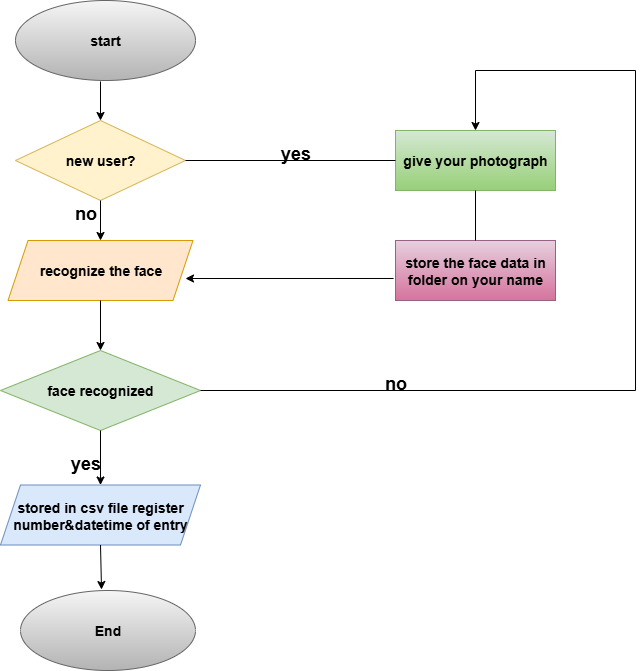

The diagram above was exported from draw.io. Its source (the exported page's mxGraphModel, read from the mxfile embedded in the PNG):
<mxGraphModel dx="872" dy="465" grid="1" gridSize="10" guides="1" tooltips="1" connect="1" arrows="1" fold="1" page="1" pageScale="1" pageWidth="827" pageHeight="1169" math="0" shadow="0">
  <root>
    <mxCell id="0" />
    <mxCell id="1" parent="0" />
    <mxCell id="dTIi5_c86HdMlW2nuKt4-1" value="&lt;h3&gt;start&lt;/h3&gt;" style="ellipse;whiteSpace=wrap;html=1;fillColor=#f5f5f5;strokeColor=#666666;gradientColor=#b3b3b3;" vertex="1" parent="1">
      <mxGeometry x="100" y="40" width="180" height="80" as="geometry" />
    </mxCell>
    <mxCell id="dTIi5_c86HdMlW2nuKt4-2" value="&lt;h3&gt;new user?&lt;/h3&gt;" style="rhombus;whiteSpace=wrap;html=1;fillColor=#fff2cc;strokeColor=#d6b656;" vertex="1" parent="1">
      <mxGeometry x="100" y="160" width="170" height="80" as="geometry" />
    </mxCell>
    <mxCell id="dTIi5_c86HdMlW2nuKt4-3" value="&lt;h3&gt;recognize the face&lt;/h3&gt;" style="shape=parallelogram;perimeter=parallelogramPerimeter;whiteSpace=wrap;html=1;fixedSize=1;fillColor=#ffe6cc;strokeColor=#d79b00;" vertex="1" parent="1">
      <mxGeometry x="92.5" y="280" width="185" height="60" as="geometry" />
    </mxCell>
    <mxCell id="dTIi5_c86HdMlW2nuKt4-4" value="&lt;h3&gt;face recognized&lt;/h3&gt;" style="rhombus;whiteSpace=wrap;html=1;fillColor=#d5e8d4;strokeColor=#82b366;" vertex="1" parent="1">
      <mxGeometry x="85" y="390" width="200" height="80" as="geometry" />
    </mxCell>
    <mxCell id="dTIi5_c86HdMlW2nuKt4-5" value="&lt;h3&gt;give your photograph&lt;/h3&gt;" style="rounded=0;whiteSpace=wrap;html=1;fillColor=#d5e8d4;strokeColor=#82b366;gradientColor=#97d077;" vertex="1" parent="1">
      <mxGeometry x="480" y="170" width="160" height="60" as="geometry" />
    </mxCell>
    <mxCell id="dTIi5_c86HdMlW2nuKt4-7" value="&lt;h3&gt;End&lt;/h3&gt;" style="ellipse;whiteSpace=wrap;html=1;fillColor=#f5f5f5;strokeColor=#666666;gradientColor=#b3b3b3;" vertex="1" parent="1">
      <mxGeometry x="105" y="630" width="175" height="80" as="geometry" />
    </mxCell>
    <mxCell id="dTIi5_c86HdMlW2nuKt4-8" value="" style="endArrow=classic;html=1;rounded=0;entryX=0.5;entryY=0;entryDx=0;entryDy=0;" edge="1" parent="1" target="dTIi5_c86HdMlW2nuKt4-2">
      <mxGeometry width="50" height="50" relative="1" as="geometry">
        <mxPoint x="185" y="121" as="sourcePoint" />
        <mxPoint x="430" y="220" as="targetPoint" />
        <Array as="points" />
      </mxGeometry>
    </mxCell>
    <mxCell id="dTIi5_c86HdMlW2nuKt4-10" value="" style="endArrow=classic;html=1;rounded=0;exitX=0.5;exitY=1;exitDx=0;exitDy=0;entryX=0.5;entryY=0;entryDx=0;entryDy=0;" edge="1" parent="1" source="dTIi5_c86HdMlW2nuKt4-2" target="dTIi5_c86HdMlW2nuKt4-3">
      <mxGeometry width="50" height="50" relative="1" as="geometry">
        <mxPoint x="380" y="270" as="sourcePoint" />
        <mxPoint x="430" y="220" as="targetPoint" />
      </mxGeometry>
    </mxCell>
    <mxCell id="dTIi5_c86HdMlW2nuKt4-11" value="" style="endArrow=classic;html=1;rounded=0;exitX=0.5;exitY=1;exitDx=0;exitDy=0;" edge="1" parent="1" source="dTIi5_c86HdMlW2nuKt4-3" target="dTIi5_c86HdMlW2nuKt4-4">
      <mxGeometry width="50" height="50" relative="1" as="geometry">
        <mxPoint x="380" y="410" as="sourcePoint" />
        <mxPoint x="430" y="360" as="targetPoint" />
      </mxGeometry>
    </mxCell>
    <mxCell id="dTIi5_c86HdMlW2nuKt4-12" value="" style="endArrow=classic;html=1;rounded=0;exitX=0.5;exitY=1;exitDx=0;exitDy=0;entryX=0.5;entryY=0;entryDx=0;entryDy=0;" edge="1" parent="1" source="dTIi5_c86HdMlW2nuKt4-4" target="dTIi5_c86HdMlW2nuKt4-6">
      <mxGeometry width="50" height="50" relative="1" as="geometry">
        <mxPoint x="380" y="410" as="sourcePoint" />
        <mxPoint x="430" y="360" as="targetPoint" />
      </mxGeometry>
    </mxCell>
    <mxCell id="dTIi5_c86HdMlW2nuKt4-13" value="" style="endArrow=classic;html=1;rounded=0;" edge="1" parent="1" source="dTIi5_c86HdMlW2nuKt4-6">
      <mxGeometry width="50" height="50" relative="1" as="geometry">
        <mxPoint x="190" y="580" as="sourcePoint" />
        <mxPoint x="240" y="530" as="targetPoint" />
      </mxGeometry>
    </mxCell>
    <mxCell id="dTIi5_c86HdMlW2nuKt4-14" value="" style="endArrow=classic;html=1;rounded=0;" edge="1" parent="1" target="dTIi5_c86HdMlW2nuKt4-6">
      <mxGeometry width="50" height="50" relative="1" as="geometry">
        <mxPoint x="190" y="580" as="sourcePoint" />
        <mxPoint x="240" y="530" as="targetPoint" />
      </mxGeometry>
    </mxCell>
    <mxCell id="dTIi5_c86HdMlW2nuKt4-6" value="&lt;h3&gt;stored in csv file register number&amp;amp;datetime of entry&lt;/h3&gt;" style="shape=parallelogram;perimeter=parallelogramPerimeter;whiteSpace=wrap;html=1;fixedSize=1;fillColor=#dae8fc;strokeColor=#6c8ebf;" vertex="1" parent="1">
      <mxGeometry x="85" y="524.5" width="200" height="60" as="geometry" />
    </mxCell>
    <mxCell id="dTIi5_c86HdMlW2nuKt4-15" value="" style="endArrow=classic;html=1;rounded=0;exitX=0.5;exitY=1;exitDx=0;exitDy=0;entryX=0.463;entryY=-0.012;entryDx=0;entryDy=0;entryPerimeter=0;" edge="1" parent="1" source="dTIi5_c86HdMlW2nuKt4-6" target="dTIi5_c86HdMlW2nuKt4-7">
      <mxGeometry width="50" height="50" relative="1" as="geometry">
        <mxPoint x="380" y="540" as="sourcePoint" />
        <mxPoint x="430" y="490" as="targetPoint" />
      </mxGeometry>
    </mxCell>
    <mxCell id="dTIi5_c86HdMlW2nuKt4-16" value="&lt;h3&gt;store the face data in folder on your name&lt;/h3&gt;" style="rounded=0;whiteSpace=wrap;html=1;fillColor=#e6d0de;gradientColor=#d5739d;strokeColor=#996185;" vertex="1" parent="1">
      <mxGeometry x="480" y="280" width="160" height="60" as="geometry" />
    </mxCell>
    <mxCell id="dTIi5_c86HdMlW2nuKt4-17" value="" style="endArrow=classic;html=1;rounded=0;exitX=1;exitY=0.5;exitDx=0;exitDy=0;entryX=0.5;entryY=0;entryDx=0;entryDy=0;" edge="1" parent="1" source="dTIi5_c86HdMlW2nuKt4-4" target="dTIi5_c86HdMlW2nuKt4-5">
      <mxGeometry width="50" height="50" relative="1" as="geometry">
        <mxPoint x="380" y="270" as="sourcePoint" />
        <mxPoint x="560" y="110" as="targetPoint" />
        <Array as="points">
          <mxPoint x="720" y="430" />
          <mxPoint x="720" y="110" />
          <mxPoint x="560" y="110" />
        </Array>
      </mxGeometry>
    </mxCell>
    <mxCell id="dTIi5_c86HdMlW2nuKt4-18" value="" style="endArrow=none;html=1;rounded=0;entryX=0.5;entryY=1;entryDx=0;entryDy=0;exitX=0.5;exitY=0;exitDx=0;exitDy=0;" edge="1" parent="1" source="dTIi5_c86HdMlW2nuKt4-16" target="dTIi5_c86HdMlW2nuKt4-5">
      <mxGeometry width="50" height="50" relative="1" as="geometry">
        <mxPoint x="560" y="270" as="sourcePoint" />
        <mxPoint x="580" y="220" as="targetPoint" />
      </mxGeometry>
    </mxCell>
    <mxCell id="dTIi5_c86HdMlW2nuKt4-19" value="" style="endArrow=none;html=1;rounded=0;exitX=1;exitY=0.5;exitDx=0;exitDy=0;entryX=0;entryY=0.5;entryDx=0;entryDy=0;" edge="1" parent="1" source="dTIi5_c86HdMlW2nuKt4-2" target="dTIi5_c86HdMlW2nuKt4-5">
      <mxGeometry width="50" height="50" relative="1" as="geometry">
        <mxPoint x="530" y="270" as="sourcePoint" />
        <mxPoint x="580" y="220" as="targetPoint" />
      </mxGeometry>
    </mxCell>
    <mxCell id="dTIi5_c86HdMlW2nuKt4-20" value="" style="endArrow=classic;html=1;rounded=0;exitX=-0.012;exitY=0.633;exitDx=0;exitDy=0;exitPerimeter=0;" edge="1" parent="1" source="dTIi5_c86HdMlW2nuKt4-16">
      <mxGeometry width="50" height="50" relative="1" as="geometry">
        <mxPoint x="530" y="270" as="sourcePoint" />
        <mxPoint x="270" y="318" as="targetPoint" />
      </mxGeometry>
    </mxCell>
    <mxCell id="dTIi5_c86HdMlW2nuKt4-21" value="&lt;h2&gt;yes&lt;/h2&gt;" style="text;html=1;align=center;verticalAlign=middle;resizable=0;points=[];autosize=1;strokeColor=none;fillColor=none;" vertex="1" parent="1">
      <mxGeometry x="355" y="163" width="50" height="60" as="geometry" />
    </mxCell>
    <mxCell id="dTIi5_c86HdMlW2nuKt4-23" value="&lt;h2&gt;no&lt;/h2&gt;" style="text;html=1;align=center;verticalAlign=middle;resizable=0;points=[];autosize=1;strokeColor=none;fillColor=none;" vertex="1" parent="1">
      <mxGeometry x="455" y="393" width="50" height="60" as="geometry" />
    </mxCell>
    <mxCell id="dTIi5_c86HdMlW2nuKt4-24" value="&lt;h2&gt;no&lt;/h2&gt;" style="text;html=1;align=center;verticalAlign=middle;resizable=0;points=[];autosize=1;strokeColor=none;fillColor=none;" vertex="1" parent="1">
      <mxGeometry x="145" y="223" width="50" height="60" as="geometry" />
    </mxCell>
    <mxCell id="dTIi5_c86HdMlW2nuKt4-25" value="&lt;h2&gt;yes&lt;/h2&gt;" style="text;html=1;align=center;verticalAlign=middle;resizable=0;points=[];autosize=1;strokeColor=none;fillColor=none;" vertex="1" parent="1">
      <mxGeometry x="145" y="473" width="50" height="60" as="geometry" />
    </mxCell>
  </root>
</mxGraphModel>